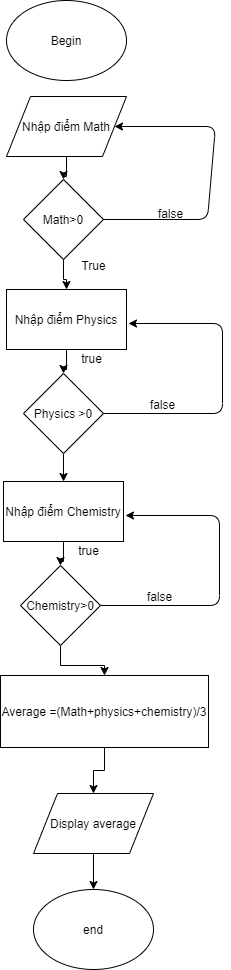

The diagram above was exported from draw.io. Its source (the exported page's mxGraphModel, read from the mxfile embedded in the PNG):
<mxGraphModel dx="1108" dy="484" grid="0" gridSize="10" guides="1" tooltips="1" connect="1" arrows="1" fold="1" page="1" pageScale="1" pageWidth="827" pageHeight="1169" math="0" shadow="0">
  <root>
    <mxCell id="bTR4ojEGq7McaIa2TFE1-0" />
    <mxCell id="bTR4ojEGq7McaIa2TFE1-1" parent="bTR4ojEGq7McaIa2TFE1-0" />
    <mxCell id="bTR4ojEGq7McaIa2TFE1-3" value="Begin" style="ellipse;whiteSpace=wrap;html=1;" vertex="1" parent="bTR4ojEGq7McaIa2TFE1-1">
      <mxGeometry x="317" y="33" width="120" height="80" as="geometry" />
    </mxCell>
    <mxCell id="bTR4ojEGq7McaIa2TFE1-12" value="" style="edgeStyle=orthogonalEdgeStyle;rounded=0;orthogonalLoop=1;jettySize=auto;html=1;" edge="1" parent="bTR4ojEGq7McaIa2TFE1-1" source="bTR4ojEGq7McaIa2TFE1-4" target="bTR4ojEGq7McaIa2TFE1-5">
      <mxGeometry relative="1" as="geometry" />
    </mxCell>
    <mxCell id="bTR4ojEGq7McaIa2TFE1-4" value="Nhập điểm Math" style="shape=parallelogram;perimeter=parallelogramPerimeter;whiteSpace=wrap;html=1;" vertex="1" parent="bTR4ojEGq7McaIa2TFE1-1">
      <mxGeometry x="317" y="129" width="120" height="60" as="geometry" />
    </mxCell>
    <mxCell id="bTR4ojEGq7McaIa2TFE1-13" value="" style="edgeStyle=orthogonalEdgeStyle;rounded=0;orthogonalLoop=1;jettySize=auto;html=1;" edge="1" parent="bTR4ojEGq7McaIa2TFE1-1" source="bTR4ojEGq7McaIa2TFE1-5" target="bTR4ojEGq7McaIa2TFE1-9">
      <mxGeometry relative="1" as="geometry" />
    </mxCell>
    <mxCell id="bTR4ojEGq7McaIa2TFE1-5" value="Math&amp;gt;0" style="rhombus;whiteSpace=wrap;html=1;" vertex="1" parent="bTR4ojEGq7McaIa2TFE1-1">
      <mxGeometry x="334" y="212" width="80" height="80" as="geometry" />
    </mxCell>
    <mxCell id="bTR4ojEGq7McaIa2TFE1-6" value="" style="endArrow=classic;html=1;exitX=1;exitY=0.5;exitDx=0;exitDy=0;entryX=1;entryY=0.5;entryDx=0;entryDy=0;" edge="1" parent="bTR4ojEGq7McaIa2TFE1-1" source="bTR4ojEGq7McaIa2TFE1-5" target="bTR4ojEGq7McaIa2TFE1-4">
      <mxGeometry width="50" height="50" relative="1" as="geometry">
        <mxPoint x="414" y="276" as="sourcePoint" />
        <mxPoint x="489" y="252" as="targetPoint" />
        <Array as="points">
          <mxPoint x="518" y="252" />
          <mxPoint x="526" y="159" />
        </Array>
      </mxGeometry>
    </mxCell>
    <mxCell id="bTR4ojEGq7McaIa2TFE1-14" value="" style="edgeStyle=orthogonalEdgeStyle;rounded=0;orthogonalLoop=1;jettySize=auto;html=1;" edge="1" parent="bTR4ojEGq7McaIa2TFE1-1" source="bTR4ojEGq7McaIa2TFE1-9" target="bTR4ojEGq7McaIa2TFE1-10">
      <mxGeometry relative="1" as="geometry" />
    </mxCell>
    <mxCell id="bTR4ojEGq7McaIa2TFE1-9" value="Nhập điểm Physics" style="rounded=0;whiteSpace=wrap;html=1;" vertex="1" parent="bTR4ojEGq7McaIa2TFE1-1">
      <mxGeometry x="317" y="322" width="120" height="60" as="geometry" />
    </mxCell>
    <mxCell id="bTR4ojEGq7McaIa2TFE1-25" value="" style="edgeStyle=orthogonalEdgeStyle;rounded=0;orthogonalLoop=1;jettySize=auto;html=1;" edge="1" parent="bTR4ojEGq7McaIa2TFE1-1" source="bTR4ojEGq7McaIa2TFE1-10" target="bTR4ojEGq7McaIa2TFE1-20">
      <mxGeometry relative="1" as="geometry" />
    </mxCell>
    <mxCell id="bTR4ojEGq7McaIa2TFE1-10" value="Physics &amp;gt;0" style="rhombus;whiteSpace=wrap;html=1;" vertex="1" parent="bTR4ojEGq7McaIa2TFE1-1">
      <mxGeometry x="334" y="406" width="80" height="80" as="geometry" />
    </mxCell>
    <mxCell id="bTR4ojEGq7McaIa2TFE1-11" value="" style="endArrow=classic;html=1;exitX=1;exitY=0.5;exitDx=0;exitDy=0;" edge="1" parent="bTR4ojEGq7McaIa2TFE1-1" source="bTR4ojEGq7McaIa2TFE1-10">
      <mxGeometry width="50" height="50" relative="1" as="geometry">
        <mxPoint x="414" y="376" as="sourcePoint" />
        <mxPoint x="439" y="356" as="targetPoint" />
        <Array as="points">
          <mxPoint x="533" y="446" />
          <mxPoint x="533" y="356" />
        </Array>
      </mxGeometry>
    </mxCell>
    <mxCell id="bTR4ojEGq7McaIa2TFE1-15" value="True" style="text;html=1;align=center;verticalAlign=middle;resizable=0;points=[];autosize=1;" vertex="1" parent="bTR4ojEGq7McaIa2TFE1-1">
      <mxGeometry x="387" y="289" width="34" height="18" as="geometry" />
    </mxCell>
    <mxCell id="bTR4ojEGq7McaIa2TFE1-16" value="false" style="text;html=1;align=center;verticalAlign=middle;resizable=0;points=[];autosize=1;" vertex="1" parent="bTR4ojEGq7McaIa2TFE1-1">
      <mxGeometry x="463" y="237" width="35" height="18" as="geometry" />
    </mxCell>
    <mxCell id="bTR4ojEGq7McaIa2TFE1-17" value="true" style="text;html=1;align=center;verticalAlign=middle;resizable=0;points=[];autosize=1;" vertex="1" parent="bTR4ojEGq7McaIa2TFE1-1">
      <mxGeometry x="386" y="382" width="31" height="18" as="geometry" />
    </mxCell>
    <mxCell id="bTR4ojEGq7McaIa2TFE1-18" value="false" style="text;html=1;align=center;verticalAlign=middle;resizable=0;points=[];autosize=1;" vertex="1" parent="bTR4ojEGq7McaIa2TFE1-1">
      <mxGeometry x="455" y="428" width="35" height="18" as="geometry" />
    </mxCell>
    <mxCell id="bTR4ojEGq7McaIa2TFE1-19" value="" style="edgeStyle=orthogonalEdgeStyle;rounded=0;orthogonalLoop=1;jettySize=auto;html=1;" edge="1" parent="bTR4ojEGq7McaIa2TFE1-1" source="bTR4ojEGq7McaIa2TFE1-20" target="bTR4ojEGq7McaIa2TFE1-21">
      <mxGeometry relative="1" as="geometry" />
    </mxCell>
    <mxCell id="bTR4ojEGq7McaIa2TFE1-20" value="Nhập điểm Chemistry" style="rounded=0;whiteSpace=wrap;html=1;" vertex="1" parent="bTR4ojEGq7McaIa2TFE1-1">
      <mxGeometry x="314" y="514" width="120" height="60" as="geometry" />
    </mxCell>
    <mxCell id="bTR4ojEGq7McaIa2TFE1-31" value="" style="edgeStyle=orthogonalEdgeStyle;rounded=0;orthogonalLoop=1;jettySize=auto;html=1;" edge="1" parent="bTR4ojEGq7McaIa2TFE1-1" source="bTR4ojEGq7McaIa2TFE1-21" target="bTR4ojEGq7McaIa2TFE1-28">
      <mxGeometry relative="1" as="geometry" />
    </mxCell>
    <mxCell id="bTR4ojEGq7McaIa2TFE1-21" value="Chemistry&amp;gt;0" style="rhombus;whiteSpace=wrap;html=1;" vertex="1" parent="bTR4ojEGq7McaIa2TFE1-1">
      <mxGeometry x="331" y="598" width="80" height="80" as="geometry" />
    </mxCell>
    <mxCell id="bTR4ojEGq7McaIa2TFE1-22" value="" style="endArrow=classic;html=1;exitX=1;exitY=0.5;exitDx=0;exitDy=0;" edge="1" parent="bTR4ojEGq7McaIa2TFE1-1" source="bTR4ojEGq7McaIa2TFE1-21">
      <mxGeometry width="50" height="50" relative="1" as="geometry">
        <mxPoint x="411" y="568" as="sourcePoint" />
        <mxPoint x="436" y="548" as="targetPoint" />
        <Array as="points">
          <mxPoint x="530" y="638" />
          <mxPoint x="530" y="548" />
        </Array>
      </mxGeometry>
    </mxCell>
    <mxCell id="bTR4ojEGq7McaIa2TFE1-23" value="true" style="text;html=1;align=center;verticalAlign=middle;resizable=0;points=[];autosize=1;" vertex="1" parent="bTR4ojEGq7McaIa2TFE1-1">
      <mxGeometry x="383" y="574" width="31" height="18" as="geometry" />
    </mxCell>
    <mxCell id="bTR4ojEGq7McaIa2TFE1-24" value="false" style="text;html=1;align=center;verticalAlign=middle;resizable=0;points=[];autosize=1;" vertex="1" parent="bTR4ojEGq7McaIa2TFE1-1">
      <mxGeometry x="452" y="620" width="35" height="18" as="geometry" />
    </mxCell>
    <mxCell id="bTR4ojEGq7McaIa2TFE1-35" value="" style="edgeStyle=orthogonalEdgeStyle;rounded=0;orthogonalLoop=1;jettySize=auto;html=1;" edge="1" parent="bTR4ojEGq7McaIa2TFE1-1" source="bTR4ojEGq7McaIa2TFE1-28" target="bTR4ojEGq7McaIa2TFE1-34">
      <mxGeometry relative="1" as="geometry" />
    </mxCell>
    <mxCell id="bTR4ojEGq7McaIa2TFE1-28" value="Average =(Math+physics+chemistry)/3" style="rounded=0;whiteSpace=wrap;html=1;" vertex="1" parent="bTR4ojEGq7McaIa2TFE1-1">
      <mxGeometry x="311" y="708" width="208" height="72" as="geometry" />
    </mxCell>
    <mxCell id="bTR4ojEGq7McaIa2TFE1-39" value="" style="edgeStyle=orthogonalEdgeStyle;rounded=0;orthogonalLoop=1;jettySize=auto;html=1;" edge="1" parent="bTR4ojEGq7McaIa2TFE1-1" source="bTR4ojEGq7McaIa2TFE1-34" target="bTR4ojEGq7McaIa2TFE1-38">
      <mxGeometry relative="1" as="geometry" />
    </mxCell>
    <mxCell id="bTR4ojEGq7McaIa2TFE1-34" value="Display average" style="shape=parallelogram;perimeter=parallelogramPerimeter;whiteSpace=wrap;html=1;" vertex="1" parent="bTR4ojEGq7McaIa2TFE1-1">
      <mxGeometry x="344" y="826" width="120" height="60" as="geometry" />
    </mxCell>
    <mxCell id="bTR4ojEGq7McaIa2TFE1-38" value="end" style="ellipse;whiteSpace=wrap;html=1;" vertex="1" parent="bTR4ojEGq7McaIa2TFE1-1">
      <mxGeometry x="344" y="922" width="120" height="80" as="geometry" />
    </mxCell>
  </root>
</mxGraphModel>